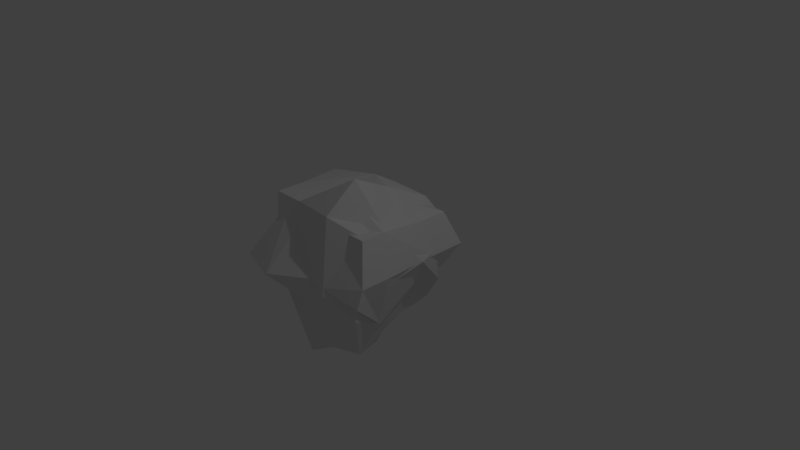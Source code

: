 # Source: rocks.blend  (saved by Blender 2.79.0; exported with 4.5.12 LTS)
import bpy
from mathutils import Matrix  # noqa: F401  (used for matrix-valued properties, if any)

bpy.ops.wm.read_factory_settings(use_empty=True)
scene = bpy.context.scene
scene.name = 'Scene'

# ---- collections
col_collection_1 = bpy.data.collections.new('Collection 1'); scene.collection.children.link(col_collection_1)

# ---- world
world_world = bpy.data.worlds.new('World'); scene.world = world_world
world_world.color = (0.05088, 0.05088, 0.05088)
world_world.use_sun_shadow = False
world_world.sun_shadow_jitter_overblur = 0.0
world_world.cycles.sampling_method = 'MANUAL'

# ---- cameras
cam_camera = bpy.data.cameras.new('Camera')
cam_camera.clip_end = 100.0
cam_camera.lens = 35.0
cam_camera.sensor_width = 32.0
cam_camera.sensor_height = 18.0
cam_camera.ortho_scale = 7.314
cam_camera.dof.focus_distance = 0.0
cam_camera.dof.aperture_fstop = 128.0

# ---- lights
light_lamp = bpy.data.lights.new('Lamp', 'POINT')
light_lamp.transmission_factor = 0.0
light_lamp.cutoff_distance = 30.0
light_lamp.energy = 100.0
light_lamp.shadow_buffer_clip_start = 1.001
light_lamp.shadow_soft_size = 0.1
light_lamp.shadow_maximum_resolution = 0.006
light_lamp.use_absolute_resolution = True

# ---- meshes
me_cube_003 = bpy.data.meshes.new('Cube.003')
me_cube_003.from_pydata([(-0.7373, -0.7477, -1.091), (-1.038, -0.8597, 0.9709), (-0.8965, 1.287, -0.5198), (-0.8539, 1.157, 0.5247), (0.9273, -1.08, -0.3287), (0.746, -0.792, 0.8399), (0.7024, 0.7929, -0.4482), (0.5129, 0.5429, 0.6739), (-0.4177, -0.01227, -1.309), (-1.038, -0.4408, 0.9709), (0.5707, -0.3045, -0.8333), (0.746, -0.3744, 0.8399), (-1.211, 0.3652, 0.9202), (0.5301, 0.4633, -0.3715), (-1.083, 0.8351, -0.6692), (0.784, 0.05781, 0.4903), (0.02628, 1.192, -0.5366), (-0.3945, 0.9164, 0.7939), (0.1711, -1.281, -1.058), (-0.5291, -0.8597, 0.9709), (-0.5291, -0.4408, 0.9709), (0.1579, -0.01227, -1.498), (-0.2169, 0.9294, -1.149), (-0.3795, 0.4825, 1.051), (0.2674, 0.928, 0.7613), (0.4607, -1.229, -0.8558), (0.2678, -0.4741, 1.46), (0.1825, 0.1927, 1.115), (0.4033, 0.8313, -0.9063), (0.2678, -1.0, 1.048), (0.4067, -0.5847, -1.354), (0.3292, 0.3064, -1.059), (-1.085, -0.7152, -0.1309), (-0.8277, 1.353, 0.1039), (0.8119, 0.6168, 0.1744), (0.9445, -0.9815, 0.03873), (0.9445, -0.4866, 0.03873), (-1.199, -0.4824, -0.8591), (0.9456, 0.2092, 0.1613), (-1.326, 0.1901, -0.2619), (-0.6485, -1.22, 0.04016), (-0.09143, 1.234, 0.1101), (0.4763, -1.285, -0.01604), (0.4961, 1.172, 0.3161)], [], [(39, 12, 3, 33), (43, 24, 7, 34), (36, 11, 5, 35), (40, 19, 1, 32), (30, 10, 4, 25), (20, 9, 1, 19), (23, 12, 9, 20), (31, 13, 10, 30), (38, 15, 11, 36), (32, 1, 9, 37), (34, 7, 15, 38), (28, 6, 13, 31), (17, 3, 12, 23), (37, 9, 12, 39), (24, 17, 23, 27), (2, 16, 22, 14), (14, 22, 21, 8), (27, 23, 20, 26), (26, 20, 19, 29), (8, 21, 18, 0), (42, 29, 19, 40), (33, 3, 17, 41), (35, 5, 29, 42), (11, 26, 29, 5), (15, 27, 26, 11), (7, 24, 27, 15), (16, 28, 31, 22), (22, 31, 30, 21), (21, 30, 25, 18), (41, 17, 24, 43), (16, 41, 43, 28), (4, 35, 42, 25), (2, 33, 41, 16), (25, 42, 40, 18), (8, 37, 39, 14), (6, 34, 38, 13), (0, 32, 37, 8), (13, 38, 36, 10), (18, 40, 32, 0), (10, 36, 35, 4), (28, 43, 34, 6), (14, 39, 33, 2)])
_uv = me_cube_003.uv_layers.new(name='UVMap')
_uv.uv.foreach_set('vector', [0.199, 0.001001, 0.001001, 0.001001, 0.001001, 0.199, 0.199, 0.199, 0.299, 0.901, 0.201, 0.901, 0.201, 0.999, 0.299, 0.999, 0.799, 0.199, 0.799, 0.001001, 0.701, 0.001001, 0.701, 0.199, 0.001001, 0.799, 0.199, 0.799, 0.199, 0.701, 0.001001, 0.701, 0.699, 0.001001, 0.601, 0.001001, 0.601, 0.199, 0.699, 0.199, 0.999, 0.101, 0.901, 0.101, 0.901, 0.199, 0.999, 0.199, 0.399, 0.699, 0.399, 0.601, 0.201, 0.601, 0.201, 0.699, 0.699, 0.601, 0.601, 0.601, 0.601, 0.799, 0.699, 0.799, 0.099, 0.901, 0.001001, 0.901, 0.001001, 0.999, 0.099, 0.999, 0.001001, 0.699, 0.199, 0.699, 0.199, 0.601, 0.001001, 0.601, 0.999, 0.001001, 0.901, 0.001001, 0.901, 0.099, 0.999, 0.099, 0.799, 0.801, 0.701, 0.801, 0.701, 0.899, 0.799, 0.899, 0.899, 0.701, 0.801, 0.701, 0.801, 0.799, 0.899, 0.799, 0.399, 0.201, 0.201, 0.201, 0.201, 0.399, 0.399, 0.399, 0.699, 0.801, 0.601, 0.801, 0.601, 0.899, 0.699, 0.899, 0.699, 0.599, 0.699, 0.401, 0.601, 0.401, 0.601, 0.599, 0.399, 0.001001, 0.201, 0.001001, 0.201, 0.199, 0.399, 0.199, 0.399, 0.799, 0.399, 0.701, 0.201, 0.701, 0.201, 0.799, 0.799, 0.399, 0.799, 0.201, 0.701, 0.201, 0.701, 0.399, 0.199, 0.201, 0.001001, 0.201, 0.001001, 0.399, 0.199, 0.399, 0.599, 0.401, 0.401, 0.401, 0.401, 0.599, 0.599, 0.599, 0.999, 0.201, 0.901, 0.201, 0.901, 0.299, 0.999, 0.299, 0.001001, 0.899, 0.199, 0.899, 0.199, 0.801, 0.001001, 0.801, 0.899, 0.501, 0.801, 0.501, 0.801, 0.599, 0.899, 0.599, 0.799, 0.799, 0.799, 0.601, 0.701, 0.601, 0.701, 0.799, 0.899, 0.301, 0.801, 0.301, 0.801, 0.399, 0.899, 0.399, 0.899, 0.201, 0.801, 0.201, 0.801, 0.299, 0.899, 0.299, 0.599, 0.899, 0.599, 0.801, 0.401, 0.801, 0.401, 0.899, 0.899, 0.001001, 0.801, 0.001001, 0.801, 0.199, 0.899, 0.199, 0.899, 0.401, 0.801, 0.401, 0.801, 0.499, 0.899, 0.499, 0.201, 0.899, 0.399, 0.899, 0.399, 0.801, 0.201, 0.801, 0.899, 0.601, 0.801, 0.601, 0.801, 0.699, 0.899, 0.699, 0.699, 0.201, 0.601, 0.201, 0.601, 0.399, 0.699, 0.399, 0.401, 0.699, 0.599, 0.699, 0.599, 0.601, 0.401, 0.601, 0.199, 0.401, 0.001001, 0.401, 0.001001, 0.599, 0.199, 0.599, 0.899, 0.801, 0.801, 0.801, 0.801, 0.899, 0.899, 0.899, 0.599, 0.201, 0.401, 0.201, 0.401, 0.399, 0.599, 0.399, 0.399, 0.401, 0.201, 0.401, 0.201, 0.599, 0.399, 0.599, 0.599, 0.001001, 0.401, 0.001001, 0.401, 0.199, 0.599, 0.199, 0.199, 0.901, 0.101, 0.901, 0.101, 0.999, 0.199, 0.999, 0.799, 0.599, 0.799, 0.401, 0.701, 0.401, 0.701, 0.599, 0.599, 0.799, 0.599, 0.701, 0.401, 0.701, 0.401, 0.799])
me_cube_003.use_remesh_preserve_volume = False
me_cube_003.use_remesh_preserve_attributes = False
me_cube_003.use_mirror_vertex_groups = False
me_cube_003.update()
me_cube_002 = bpy.data.meshes.new('Cube.002')
me_cube_002.from_pydata([(-1.186, -1.083, -0.4384), (-0.8351, -0.7713, 0.8707), (-0.5352, 0.9323, -0.2452), (-0.6795, 0.8528, 0.7386), (0.8258, -0.9572, -0.06067), (0.6726, -0.7141, 0.7768), (0.6357, 0.6255, -0.1463), (0.4755, 0.4142, 0.6579), (-0.8961, -0.5389, -0.807), (-0.8351, -0.4172, 0.8707), (0.5244, -0.3021, -0.4222), (0.6726, -0.3611, 0.7768), (-0.7893, 0.6382, 0.877), (0.4901, 0.347, -0.09135), (-0.9018, 0.8186, -0.3031), (0.3794, 0.2545, 0.6485), (-0.4662, 0.5796, -0.3828), (-0.08594, 0.8046, 0.5848), (-0.6009, -1.083, -0.4384), (-0.4052, -0.7713, 0.8707), (-0.4052, -0.4172, 0.8707), (-0.4326, -0.5389, -0.9357), (-0.4326, 0.2573, -0.8382), (-0.5005, 0.4629, 0.6806), (0.268, 0.7397, 0.7205), (0.4314, -1.083, -0.4384), (0.2684, -0.4454, 1.221), (0.1312, 0.5627, 0.9084), (0.3829, 0.658, -0.4746), (0.2684, -0.89, 0.926), (0.3858, -0.5389, -0.7952), (0.3203, 0.2143, -0.5842), (-1.129, -1.387, 0.08112), (-0.6575, 1.099, 0.2494), (0.7282, 0.4767, 0.2999), (0.8403, -0.8742, 0.2027), (0.8403, -0.456, 0.2027), (-1.385, 0.29, 0.2599), (0.6632, 0.09995, 0.2655), (-1.08, 0.7085, 0.1279), (-0.4491, -1.572, 0.08112), (-0.03525, 0.9983, 0.2539), (0.4446, -1.131, 0.1634), (0.4613, 0.9456, 0.4015)], [], [(39, 12, 3, 33), (43, 24, 7, 34), (36, 11, 5, 35), (40, 19, 1, 32), (30, 10, 4, 25), (20, 9, 1, 19), (23, 12, 9, 20), (31, 13, 10, 30), (38, 15, 11, 36), (32, 1, 9, 37), (34, 7, 15, 38), (28, 6, 13, 31), (17, 3, 12, 23), (37, 9, 12, 39), (24, 17, 23, 27), (2, 16, 22, 14), (14, 22, 21, 8), (27, 23, 20, 26), (26, 20, 19, 29), (8, 21, 18, 0), (42, 29, 19, 40), (33, 3, 17, 41), (35, 5, 29, 42), (11, 26, 29, 5), (15, 27, 26, 11), (7, 24, 27, 15), (16, 28, 31, 22), (22, 31, 30, 21), (21, 30, 25, 18), (41, 17, 24, 43), (16, 41, 43, 28), (4, 35, 42, 25), (2, 33, 41, 16), (25, 42, 40, 18), (8, 37, 39, 14), (6, 34, 38, 13), (0, 32, 37, 8), (13, 38, 36, 10), (18, 40, 32, 0), (10, 36, 35, 4), (28, 43, 34, 6), (14, 39, 33, 2)])
_uv = me_cube_002.uv_layers.new(name='UVMap')
_uv.uv.foreach_set('vector', [0.999, 0.1121, 0.8899, 0.1121, 0.8899, 0.2212, 0.999, 0.2212, 0.5546, 0.7788, 0.4454, 0.7788, 0.4454, 0.8879, 0.5546, 0.8879, 0.999, 0.001001, 0.8899, 0.001001, 0.8899, 0.1101, 0.999, 0.1101, 0.8879, 0.2212, 0.8879, 0.001001, 0.7788, 0.001001, 0.7788, 0.2212, 0.2212, 0.7768, 0.2212, 0.6677, 0.001001, 0.6677, 0.001001, 0.7768, 0.8879, 0.5566, 0.7788, 0.5566, 0.7788, 0.6657, 0.8879, 0.6657, 0.5546, 0.2232, 0.4454, 0.2232, 0.4454, 0.4434, 0.5546, 0.4434, 0.4434, 0.5546, 0.4434, 0.4454, 0.2232, 0.4454, 0.2232, 0.5546, 0.8879, 0.7788, 0.7788, 0.7788, 0.7788, 0.8879, 0.8879, 0.8879, 0.6657, 0.001001, 0.4454, 0.001001, 0.4454, 0.2212, 0.6657, 0.2212, 0.8879, 0.4454, 0.7788, 0.4454, 0.7788, 0.5546, 0.8879, 0.5546, 0.4434, 0.7788, 0.3343, 0.7788, 0.3343, 0.8879, 0.4434, 0.8879, 0.8879, 0.2232, 0.7788, 0.2232, 0.7788, 0.3323, 0.8879, 0.3323, 0.2212, 0.4454, 0.001001, 0.4454, 0.001001, 0.6657, 0.2212, 0.6657, 0.7768, 0.6677, 0.6677, 0.6677, 0.6677, 0.7768, 0.7768, 0.7768, 0.6657, 0.6677, 0.5566, 0.6677, 0.5566, 0.7768, 0.6657, 0.7768, 0.7768, 0.4454, 0.6677, 0.4454, 0.6677, 0.6657, 0.7768, 0.6657, 0.4434, 0.7768, 0.4434, 0.6677, 0.2232, 0.6677, 0.2232, 0.7768, 0.5546, 0.6677, 0.4454, 0.6677, 0.4454, 0.7768, 0.5546, 0.7768, 0.7768, 0.2232, 0.6677, 0.2232, 0.6677, 0.4434, 0.7768, 0.4434, 0.4434, 0.001001, 0.2232, 0.001001, 0.2232, 0.2212, 0.4434, 0.2212, 0.1101, 0.7788, 0.001001, 0.7788, 0.001001, 0.8879, 0.1101, 0.8879, 0.2212, 0.7788, 0.1121, 0.7788, 0.1121, 0.8879, 0.2212, 0.8879, 0.3323, 0.7788, 0.2232, 0.7788, 0.2232, 0.8879, 0.3323, 0.8879, 0.6657, 0.6657, 0.6657, 0.5566, 0.4454, 0.5566, 0.4454, 0.6657, 0.8879, 0.3343, 0.7788, 0.3343, 0.7788, 0.4434, 0.8879, 0.4434, 0.7768, 0.2212, 0.7768, 0.001001, 0.6677, 0.001001, 0.6677, 0.2212, 0.2212, 0.2232, 0.001001, 0.2232, 0.001001, 0.4434, 0.2212, 0.4434, 0.4454, 0.5546, 0.6657, 0.5546, 0.6657, 0.4454, 0.4454, 0.4454, 0.6657, 0.7788, 0.5566, 0.7788, 0.5566, 0.8879, 0.6657, 0.8879, 0.6657, 0.4434, 0.6657, 0.2232, 0.5566, 0.2232, 0.5566, 0.4434, 0.7768, 0.7788, 0.6677, 0.7788, 0.6677, 0.8879, 0.7768, 0.8879, 0.8879, 0.6677, 0.7788, 0.6677, 0.7788, 0.7768, 0.8879, 0.7768, 0.4434, 0.6657, 0.4434, 0.5566, 0.2232, 0.5566, 0.2232, 0.6657, 0.4434, 0.2232, 0.2232, 0.2232, 0.2232, 0.4434, 0.4434, 0.4434, 0.1101, 0.8899, 0.001001, 0.8899, 0.001001, 0.999, 0.1101, 0.999, 0.2212, 0.001001, 0.001001, 0.001001, 0.001001, 0.2212, 0.2212, 0.2212, 0.2212, 0.8899, 0.1121, 0.8899, 0.1121, 0.999, 0.2212, 0.999, 0.3323, 0.8899, 0.2232, 0.8899, 0.2232, 0.999, 0.3323, 0.999, 0.999, 0.2232, 0.8899, 0.2232, 0.8899, 0.3323, 0.999, 0.3323, 0.999, 0.3343, 0.8899, 0.3343, 0.8899, 0.4434, 0.999, 0.4434, 0.4434, 0.8899, 0.3343, 0.8899, 0.3343, 0.999, 0.4434, 0.999])
me_cube_002.use_remesh_preserve_volume = False
me_cube_002.use_remesh_preserve_attributes = False
me_cube_002.use_mirror_vertex_groups = False
me_cube_002.update()
me_cube = bpy.data.meshes.new('Cube')
me_cube.from_pydata([(-0.9652, -0.8772, -0.3206), (-0.9652, -0.8772, 0.8558), (-0.4487, 0.7231, -0.447), (-0.4487, 0.7231, 0.5728), (1.041, -1.141, -0.05139), (0.8752, -0.8772, 0.8558), (0.677, 0.8995, -0.2654), (0.677, 0.8995, 0.6512), (-0.7353, -0.445, -0.7154), (-0.9652, -0.4948, 0.8558), (0.7237, -0.445, -0.7154), (0.8752, -0.4948, 0.8558), (-0.7353, 0.1872, 0.7436), (0.677, 0.4377, -0.2654), (-0.7353, 0.1872, -0.1864), (0.677, 0.4377, 0.6512), (-0.1915, 0.7231, -0.447), (-0.1915, 0.7231, 0.5728), (-0.501, -0.8772, -0.3206), (-0.501, -0.8772, 0.8558), (-0.501, -0.4948, 0.8558), (-0.3673, -0.445, -0.7154), (-0.3673, 0.1872, -0.7154), (-0.3673, 0.1872, 0.7436), (0.288, 0.8995, 0.6512), (0.3187, -0.8772, -0.3206), (0.3187, -0.4948, 1.11), (0.288, 0.4377, 0.8289), (0.2627, 0.7231, -0.447), (0.3187, -0.8772, 0.8558), (0.2825, -0.445, -0.7154), (0.2825, 0.1872, -0.7154), (-0.9203, -1.119, 0.09193), (-0.5969, 0.8807, 0.1564), (0.8599, 1.109, 0.1173), (1.057, -1.051, 0.2339), (1.057, -0.5976, 0.2339), (-1.123, -0.5976, 0.2339), (0.8599, 0.5114, 0.1173), (-0.9472, 0.2586, 0.1479), (-0.3804, -1.265, 0.09193), (-0.264, 0.8807, 0.1564), (0.4167, -1.265, 0.09193), (0.3432, 1.016, 0.2165)], [], [(39, 12, 3, 33), (43, 24, 7, 34), (36, 11, 5, 35), (40, 19, 1, 32), (30, 10, 4, 25), (20, 9, 1, 19), (23, 12, 9, 20), (31, 13, 10, 30), (38, 15, 11, 36), (32, 1, 9, 37), (34, 7, 15, 38), (28, 6, 13, 31), (17, 3, 12, 23), (37, 9, 12, 39), (24, 17, 23, 27), (2, 16, 22, 14), (14, 22, 21, 8), (27, 23, 20, 26), (26, 20, 19, 29), (8, 21, 18, 0), (42, 29, 19, 40), (33, 3, 17, 41), (35, 5, 29, 42), (11, 26, 29, 5), (15, 27, 26, 11), (7, 24, 27, 15), (16, 28, 31, 22), (22, 31, 30, 21), (21, 30, 25, 18), (41, 17, 24, 43), (16, 41, 43, 28), (4, 35, 42, 25), (2, 33, 41, 16), (25, 42, 40, 18), (8, 37, 39, 14), (6, 34, 38, 13), (0, 32, 37, 8), (13, 38, 36, 10), (18, 40, 32, 0), (10, 36, 35, 4), (28, 43, 34, 6), (14, 39, 33, 2)])
_uv = me_cube.uv_layers.new(name='UVMap')
_uv.uv.foreach_set('vector', [0.8879, 0.001001, 0.7788, 0.001001, 0.7788, 0.2212, 0.8879, 0.2212, 0.7768, 0.8899, 0.6677, 0.8899, 0.6677, 0.999, 0.7768, 0.999, 0.2232, 0.7768, 0.4434, 0.7768, 0.4434, 0.6677, 0.2232, 0.6677, 0.6657, 0.6657, 0.6657, 0.4454, 0.5566, 0.4454, 0.5566, 0.6657, 0.4434, 0.6657, 0.4434, 0.5566, 0.2232, 0.5566, 0.2232, 0.6657, 0.999, 0.5566, 0.8899, 0.5566, 0.8899, 0.6657, 0.999, 0.6657, 0.5546, 0.2232, 0.4454, 0.2232, 0.4454, 0.4434, 0.5546, 0.4434, 0.4434, 0.5546, 0.4434, 0.4454, 0.2232, 0.4454, 0.2232, 0.5546, 0.6657, 0.2232, 0.5566, 0.2232, 0.5566, 0.4434, 0.6657, 0.4434, 0.001001, 0.8879, 0.2212, 0.8879, 0.2212, 0.7788, 0.001001, 0.7788, 0.6657, 0.8899, 0.5566, 0.8899, 0.5566, 0.999, 0.6657, 0.999, 0.999, 0.4454, 0.8899, 0.4454, 0.8899, 0.5546, 0.999, 0.5546, 0.999, 0.3343, 0.8899, 0.3343, 0.8899, 0.4434, 0.999, 0.4434, 0.4434, 0.001001, 0.2232, 0.001001, 0.2232, 0.2212, 0.4434, 0.2212, 0.3323, 0.8899, 0.2232, 0.8899, 0.2232, 0.999, 0.3323, 0.999, 0.7768, 0.2232, 0.6677, 0.2232, 0.6677, 0.4434, 0.7768, 0.4434, 0.6657, 0.7768, 0.6657, 0.6677, 0.4454, 0.6677, 0.4454, 0.7768, 0.2212, 0.4454, 0.001001, 0.4454, 0.001001, 0.6657, 0.2212, 0.6657, 0.7768, 0.6657, 0.7768, 0.4454, 0.6677, 0.4454, 0.6677, 0.6657, 0.999, 0.2232, 0.8899, 0.2232, 0.8899, 0.3323, 0.999, 0.3323, 0.2212, 0.001001, 0.001001, 0.001001, 0.001001, 0.2212, 0.2212, 0.2212, 0.999, 0.7788, 0.8899, 0.7788, 0.8899, 0.8879, 0.999, 0.8879, 0.6677, 0.7768, 0.8879, 0.7768, 0.8879, 0.6677, 0.6677, 0.6677, 0.2212, 0.8899, 0.1121, 0.8899, 0.1121, 0.999, 0.2212, 0.999, 0.8879, 0.4454, 0.7788, 0.4454, 0.7788, 0.6657, 0.8879, 0.6657, 0.1101, 0.8899, 0.001001, 0.8899, 0.001001, 0.999, 0.1101, 0.999, 0.999, 0.001001, 0.8899, 0.001001, 0.8899, 0.1101, 0.999, 0.1101, 0.6677, 0.8879, 0.8879, 0.8879, 0.8879, 0.7788, 0.6677, 0.7788, 0.8879, 0.4434, 0.8879, 0.2232, 0.7788, 0.2232, 0.7788, 0.4434, 0.999, 0.1121, 0.8899, 0.1121, 0.8899, 0.2212, 0.999, 0.2212, 0.2232, 0.8879, 0.4434, 0.8879, 0.4434, 0.7788, 0.2232, 0.7788, 0.7768, 0.001001, 0.6677, 0.001001, 0.6677, 0.2212, 0.7768, 0.2212, 0.4434, 0.8899, 0.3343, 0.8899, 0.3343, 0.999, 0.4434, 0.999, 0.2212, 0.7768, 0.2212, 0.6677, 0.001001, 0.6677, 0.001001, 0.7768, 0.4434, 0.2232, 0.2232, 0.2232, 0.2232, 0.4434, 0.4434, 0.4434, 0.5546, 0.8899, 0.4454, 0.8899, 0.4454, 0.999, 0.5546, 0.999, 0.5546, 0.6657, 0.5546, 0.4454, 0.4454, 0.4454, 0.4454, 0.6657, 0.6657, 0.001001, 0.4454, 0.001001, 0.4454, 0.2212, 0.6657, 0.2212, 0.999, 0.6677, 0.8899, 0.6677, 0.8899, 0.7768, 0.999, 0.7768, 0.2212, 0.2232, 0.001001, 0.2232, 0.001001, 0.4434, 0.2212, 0.4434, 0.8879, 0.8899, 0.7788, 0.8899, 0.7788, 0.999, 0.8879, 0.999, 0.6657, 0.8879, 0.6657, 0.7788, 0.4454, 0.7788, 0.4454, 0.8879])
me_cube.use_remesh_preserve_volume = False
me_cube.use_remesh_preserve_attributes = False
me_cube.use_mirror_vertex_groups = False
me_cube.update()

# ---- objects
ob_rock3 = bpy.data.objects.new('Rock3', me_cube_003)
ob_rock2 = bpy.data.objects.new('Rock2', me_cube_002)
ob_rock1 = bpy.data.objects.new('Rock1', me_cube)
ob_lamp = bpy.data.objects.new('Lamp', light_lamp)
ob_camera = bpy.data.objects.new('Camera', cam_camera)

# ---- transforms, parenting, visibility, modifiers, constraints
ob_rock3.location = (0.0, 0.0, 0.0)
ob_rock3.scale = (0.8493, 0.8493, 0.8493)
ob_rock3.lineart.crease_threshold = 0.0
ob_rock2.location = (0.0, 0.0, 0.0)
ob_rock2.scale = (0.8493, 0.8493, 0.8493)
ob_rock2.lineart.crease_threshold = 0.0
ob_rock1.location = (0.0, 0.0, 0.0)
ob_rock1.scale = (0.8493, 0.8493, 0.8493)
ob_rock1.lineart.crease_threshold = 0.0
ob_lamp.location = (4.076, 1.005, 5.904)
ob_lamp.rotation_euler = (0.6503, 0.05522, 1.866)
ob_lamp.lock_rotations_4d = False
ob_lamp.empty_display_type = 'ARROWS'
ob_lamp.color = (0.0, 0.0, 0.0, 0.0)
ob_lamp.lineart.crease_threshold = 0.0
ob_camera.location = (7.481, -6.508, 5.344)
ob_camera.rotation_euler = (1.109, 0.0, 0.8149)
ob_camera.lock_rotations_4d = False
ob_camera.empty_display_type = 'ARROWS'
ob_camera.color = (0.0, 0.0, 0.0, 0.0)
ob_camera.display_type = 'WIRE'
ob_camera.lineart.crease_threshold = 0.0

# ---- collection membership
col_collection_1.objects.link(ob_rock3)
col_collection_1.objects.link(ob_rock2)
col_collection_1.objects.link(ob_rock1)
col_collection_1.objects.link(ob_lamp)
col_collection_1.objects.link(ob_camera)

# ---- scene / render settings (as saved in the file)
scene.camera = ob_camera
scene.frame_start = 1; scene.frame_end = 250; scene.frame_set(1)
scene.render.engine = 'BLENDER_EEVEE_NEXT'
scene.render.resolution_percentage = 50
scene.render.dither_intensity = 0.0
scene.cycles.use_denoising = False
scene.cycles.samples = 128
scene.cycles.sampling_pattern = 'TABULATED_SOBOL'
scene.cycles.use_adaptive_sampling = False
scene.cycles.use_light_tree = False
scene.cycles.blur_glossy = 0.0
scene.cycles.sample_clamp_indirect = 0.0
scene.view_settings.view_transform = 'Standard'
bpy.context.view_layer.update()

